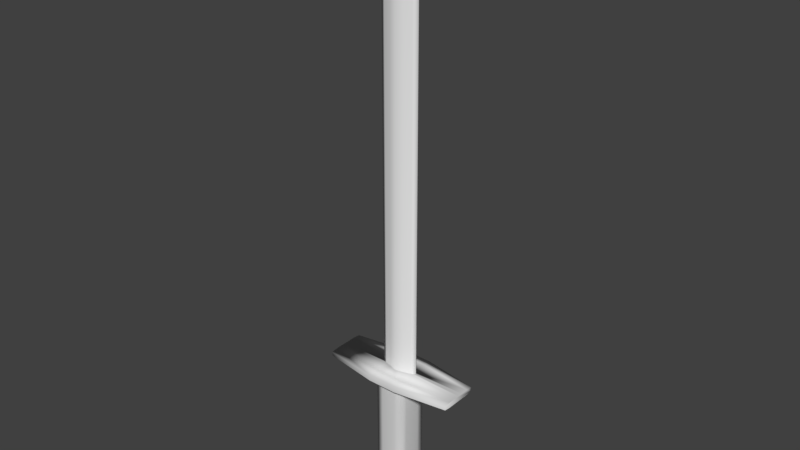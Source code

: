 # Source: sword.blend  (saved by Blender 2.79.0; exported with 4.5.12 LTS)
import bpy
from mathutils import Matrix  # noqa: F401  (used for matrix-valued properties, if any)

bpy.ops.wm.read_factory_settings(use_empty=True)
scene = bpy.context.scene
scene.name = 'Scene'

# ---- collections
col_collection_1 = bpy.data.collections.new('Collection 1'); scene.collection.children.link(col_collection_1)

# ---- materials (node trees are filled in below, after node groups)
mat_material = bpy.data.materials.new('Material')
mat_material.alpha_threshold = 0.0
mat_material.use_transparent_shadow = False
mat_material.roughness = 0.5
mat_material.line_color = (0.0, 0.0, 0.0, 1.0)

# ---- material node trees

# ---- world
world_world = bpy.data.worlds.new('World'); scene.world = world_world
world_world.color = (0.05088, 0.05088, 0.05088)
world_world.use_sun_shadow = False
world_world.sun_shadow_jitter_overblur = 0.0
world_world.cycles.sampling_method = 'MANUAL'

# ---- meshes
me_cube = bpy.data.meshes.new('Cube')
me_cube.from_pydata([(-0.1792, -0.1268, 0.02686), (-0.1792, 0.1268, 0.02686), (-1.0, -0.9084, 0.9848), (-1.0, 0.9084, 0.9848), (-1.0, -1.0, 1.068), (-1.0, 1.0, 1.068), (-4.674, 0.7288, 1.055), (-4.674, -0.7288, 1.055), (0.0, 0.1395, 0.02474), (0.0, -0.1395, 0.02474), (0.0, 1.0, 1.0), (0.0, -1.0, 1.0), (0.0, 1.0, 1.068), (0.0, -1.0, 1.068), (0.0, 1.54, 1.011), (-1.0, 1.54, 1.011), (0.0, -1.54, 1.011), (-1.0, -1.54, 1.011), (0.0, 1.54, 1.057), (-1.0, 1.54, 1.057), (0.0, -1.54, 1.057), (-1.0, -1.54, 1.057), (-4.674, 0.7288, 1.013), (-4.674, -0.7288, 1.013), (-4.674, 1.123, 1.049), (-4.674, -1.123, 1.049), (-4.674, -1.123, 1.019), (-4.674, 1.123, 1.019), (-4.674, 1.788e-07, 1.055), (-1.0, 1.788e-07, 1.068), (-4.674, 0.2947, 1.055), (-1.0, 0.1453, 1.068), (0.0, 0.4043, 1.068), (0.0, -0.396, 1.068), (-4.674, -0.2886, 1.055), (-1.0, -0.137, 1.068), (-1.0, -0.137, 3.996), (0.0, 0.4043, 4.037), (-1.0, 0.1453, 3.996), (0.0, -0.396, 4.038), (0.0, -1.788e-07, 4.32), (-1.314, 1.788e-07, 1.068), (0.0, 0.2754, 4.128), (-1.0, 1.788e-07, 4.16), (-1.0, -0.137, 4.125), (-1.314, 1.788e-07, 3.992), (-1.0, 0.1453, 4.125), (0.0, -0.2868, 4.13), (-1.314, 1.788e-07, 4.111), (-0.1077, 0.1395, 0.02474), (-0.1077, -0.1395, 0.02474), (-0.4878, 1.0, 1.0), (-0.4878, -1.0, 1.0), (-0.4878, 1.0, 1.068), (-0.4878, -1.0, 1.068), (-0.4878, 1.54, 1.011), (-0.4878, -1.54, 1.011), (-0.4878, 1.54, 1.057), (-0.4878, -1.54, 1.057), (-0.4878, 0.2779, 1.068), (-0.4878, -0.2697, 1.068), (-0.4878, 0.2779, 4.017), (-0.4878, -0.2697, 4.017), (-0.4878, 0.2119, 4.126), (-0.4878, -4.361e-09, 4.242), (-0.4878, -0.2137, 4.127), (-0.1792, -0.06977, 0.02474), (-0.1904, 2.353e-07, 0.02474), (-0.1792, 0.06977, 0.02474), (-4.674, 0.3644, 1.013), (-4.674, 1.788e-07, 1.013), (-4.674, -0.3644, 1.013), (-1.0, 0.5, 1.0), (-1.081, 1.788e-07, 1.0), (-1.0, -0.5, 1.0), (-1.0, -0.9084, 0.09111), (-1.0, 0.9084, 0.09111), (0.0, 1.0, 0.07764), (0.0, -1.0, 0.07764), (-0.4878, 1.0, 0.07764), (-0.4878, -1.0, 0.07764), (-1.0, -0.5, 0.07764), (-1.081, 2.912e-07, 0.07764), (-1.0, 0.5, 0.07764)], [], [(67, 68, 1, 49, 8, 9, 50, 0, 66), (80, 52, 2, 75), (83, 72, 3, 76), (79, 49, 1, 76), (60, 35, 4, 54), (31, 5, 6, 30), (17, 21, 25, 26), (21, 4, 7, 25), (74, 2, 23, 71), (51, 3, 15, 55), (55, 15, 19, 57), (56, 16, 20, 58), (53, 12, 18, 57), (52, 11, 16, 56), (22, 69, 70, 71, 23, 26, 25, 7, 34, 28, 30, 6, 24, 27), (54, 4, 21, 58), (2, 17, 26, 23), (15, 3, 22, 27), (5, 19, 24, 6), (19, 15, 27, 24), (35, 29, 28, 34), (29, 35, 41), (53, 5, 31, 59), (29, 31, 30, 28), (4, 35, 34, 7), (60, 33, 39, 62), (61, 38, 46, 63), (62, 39, 47, 65), (59, 31, 38, 61), (38, 45, 48, 46), (38, 31, 41, 45), (63, 46, 43, 64), (64, 43, 44, 65), (31, 29, 41), (45, 36, 44, 48), (43, 46, 48), (35, 36, 45, 41), (44, 43, 48), (40, 64, 65, 47), (42, 63, 64, 40), (32, 59, 61, 37), (36, 62, 65, 44), (37, 61, 63, 42), (35, 60, 62, 36), (12, 53, 59, 32), (13, 54, 58, 20), (2, 52, 56, 17), (5, 53, 57, 19), (17, 56, 58, 21), (14, 55, 57, 18), (10, 51, 55, 14), (33, 60, 54, 13), (77, 8, 49, 79), (78, 11, 52, 80), (3, 72, 69, 22), (72, 73, 70, 69), (73, 74, 71, 70), (75, 2, 74, 81), (81, 74, 73, 82), (82, 73, 72, 83), (67, 82, 83, 68), (66, 81, 82, 67), (0, 75, 81, 66), (9, 78, 80, 50), (10, 77, 79, 51), (51, 79, 76, 3), (68, 83, 76, 1), (50, 80, 75, 0)])
me_cube.polygons.foreach_set('use_smooth', [True] * 68)
me_cube.materials.append(mat_material)
me_cube.use_remesh_preserve_volume = False
me_cube.use_remesh_preserve_attributes = False
me_cube.use_mirror_vertex_groups = False
me_cube.update()
arm_armature = bpy.data.armatures.new('Armature')  # bones are not reproduced

# ---- objects
ob_armature = bpy.data.objects.new('Armature', arm_armature)
ob_cube = bpy.data.objects.new('Cube', me_cube)

# ---- transforms, parenting, visibility, modifiers, constraints
ob_armature.location = (0.00126, -0.0038, 0.0374)
ob_armature.scale = (0.3897, 0.3897, 0.3897)
ob_armature.lineart.crease_threshold = 0.0
ob_cube.location = (0.0, 0.0, 0.0)
ob_cube.scale = (0.04723, 0.05536, 0.4355)
ob_cube.lock_rotations_4d = False
ob_cube.empty_display_type = 'ARROWS'
ob_cube.lineart.crease_threshold = 0.0
_m = ob_cube.modifiers.new('Mirror', 'MIRROR')
_m.use_clip = True

# ---- collection membership
col_collection_1.objects.link(ob_armature)
col_collection_1.objects.link(ob_cube)

# ---- scene / render settings (as saved in the file)
scene.frame_start = 1; scene.frame_end = 250; scene.frame_set(6)
scene.render.engine = 'BLENDER_EEVEE_NEXT'
scene.render.resolution_percentage = 50
scene.render.dither_intensity = 0.0
scene.cycles.use_denoising = False
scene.cycles.samples = 128
scene.cycles.sampling_pattern = 'TABULATED_SOBOL'
scene.cycles.use_adaptive_sampling = False
scene.cycles.use_light_tree = False
scene.cycles.blur_glossy = 0.0
scene.cycles.sample_clamp_indirect = 0.0
scene.view_settings.view_transform = 'Standard'
bpy.context.view_layer.update()

# ---- added for rendering (the .blend has no active camera and no usable light): camera, sun
cam_auto = bpy.data.cameras.new('AutoCamera')
cam_auto.lens = 50.0
cam_auto.sensor_width = 36.0
cam_auto.clip_end = 1000.0
ob_auto_camera = bpy.data.objects.new('AutoCamera', cam_auto)
scene.collection.objects.link(ob_auto_camera)
ob_auto_camera.location = (1.78534, -2.14241, 2.37439)
ob_auto_camera.rotation_euler = (1.09748, -7.21219e-08, 0.694738)
scene.camera = ob_auto_camera
light_auto_sun = bpy.data.lights.new('AutoSun', 'SUN')
light_auto_sun.energy = 3.0
light_auto_sun.angle = 0.0523599
ob_auto_sun = bpy.data.objects.new('AutoSun', light_auto_sun)
scene.collection.objects.link(ob_auto_sun)
ob_auto_sun.rotation_euler = (0.872665, 0.174533, 0.523599)
bpy.context.view_layer.update()

